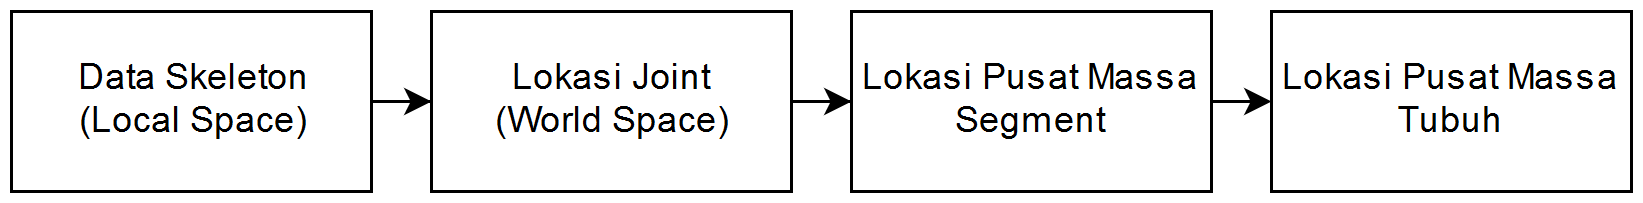

The diagram above was exported from draw.io. Its source (the exported page's mxGraphModel, read from the mxfile embedded in the PNG):
<mxGraphModel dx="1332" dy="811" grid="1" gridSize="10" guides="1" tooltips="1" connect="1" arrows="1" fold="1" page="1" pageScale="1" pageWidth="850" pageHeight="1100" math="0" shadow="0">
  <root>
    <mxCell id="0" />
    <mxCell id="1" parent="0" />
    <mxCell id="aMz9X2VvrNzd4Jnh_KOY-4" style="edgeStyle=orthogonalEdgeStyle;rounded=0;orthogonalLoop=1;jettySize=auto;html=1;entryX=0;entryY=0.5;entryDx=0;entryDy=0;" edge="1" parent="1" source="aMz9X2VvrNzd4Jnh_KOY-1" target="aMz9X2VvrNzd4Jnh_KOY-2">
      <mxGeometry relative="1" as="geometry" />
    </mxCell>
    <mxCell id="aMz9X2VvrNzd4Jnh_KOY-1" value="&lt;div&gt;Data Skeleton&lt;/div&gt;&lt;div&gt;(Local Space)&lt;br&gt;&lt;/div&gt;" style="rounded=0;whiteSpace=wrap;html=1;" vertex="1" parent="1">
      <mxGeometry x="20" y="20" width="120" height="60" as="geometry" />
    </mxCell>
    <mxCell id="aMz9X2VvrNzd4Jnh_KOY-5" style="edgeStyle=orthogonalEdgeStyle;rounded=0;orthogonalLoop=1;jettySize=auto;html=1;entryX=0;entryY=0.5;entryDx=0;entryDy=0;" edge="1" parent="1" source="aMz9X2VvrNzd4Jnh_KOY-2" target="aMz9X2VvrNzd4Jnh_KOY-3">
      <mxGeometry relative="1" as="geometry" />
    </mxCell>
    <mxCell id="aMz9X2VvrNzd4Jnh_KOY-2" value="&lt;div&gt;Lokasi Joint &lt;br&gt;&lt;/div&gt;&lt;div&gt;(World Space)&lt;/div&gt;" style="rounded=0;whiteSpace=wrap;html=1;" vertex="1" parent="1">
      <mxGeometry x="160" y="20" width="120" height="60" as="geometry" />
    </mxCell>
    <mxCell id="aMz9X2VvrNzd4Jnh_KOY-7" style="edgeStyle=orthogonalEdgeStyle;rounded=0;orthogonalLoop=1;jettySize=auto;html=1;exitX=1;exitY=0.5;exitDx=0;exitDy=0;entryX=0;entryY=0.5;entryDx=0;entryDy=0;" edge="1" parent="1" source="aMz9X2VvrNzd4Jnh_KOY-3" target="aMz9X2VvrNzd4Jnh_KOY-6">
      <mxGeometry relative="1" as="geometry" />
    </mxCell>
    <mxCell id="aMz9X2VvrNzd4Jnh_KOY-3" value="Lokasi Pusat Massa Segment" style="rounded=0;whiteSpace=wrap;html=1;" vertex="1" parent="1">
      <mxGeometry x="300" y="20" width="120" height="60" as="geometry" />
    </mxCell>
    <mxCell id="aMz9X2VvrNzd4Jnh_KOY-6" value="Lokasi Pusat Massa Tubuh" style="rounded=0;whiteSpace=wrap;html=1;" vertex="1" parent="1">
      <mxGeometry x="440" y="20" width="120" height="60" as="geometry" />
    </mxCell>
  </root>
</mxGraphModel>